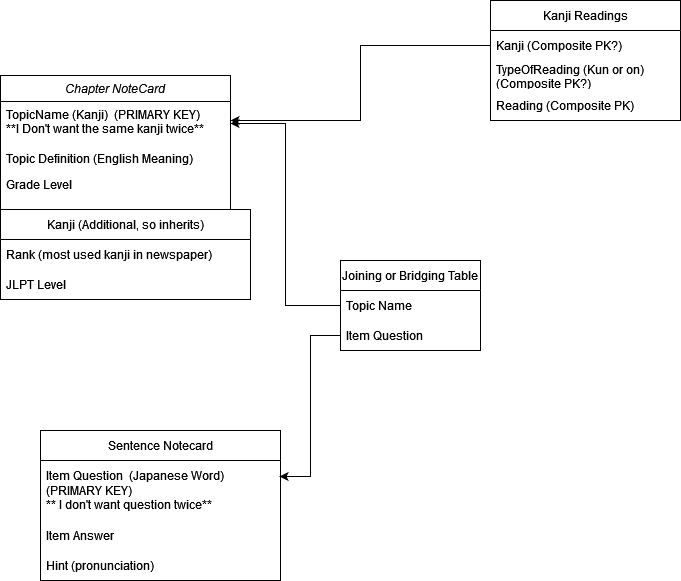

The diagram above was exported from draw.io. Its source (the exported page's mxGraphModel, read from the mxfile embedded in the PNG):
<mxGraphModel dx="1434" dy="718" grid="1" gridSize="10" guides="1" tooltips="1" connect="1" arrows="1" fold="1" page="1" pageScale="1" pageWidth="827" pageHeight="1169" math="0" shadow="0">
  <root>
    <mxCell id="WIyWlLk6GJQsqaUBKTNV-0" />
    <mxCell id="WIyWlLk6GJQsqaUBKTNV-1" parent="WIyWlLk6GJQsqaUBKTNV-0" />
    <mxCell id="zkfFHV4jXpPFQw0GAbJ--0" value="Chapter NoteCard" style="swimlane;fontStyle=2;align=center;verticalAlign=top;childLayout=stackLayout;horizontal=1;startSize=26;horizontalStack=0;resizeParent=1;resizeLast=0;collapsible=1;marginBottom=0;rounded=0;shadow=0;strokeWidth=1;" parent="WIyWlLk6GJQsqaUBKTNV-1" vertex="1">
      <mxGeometry x="40" y="75" width="230" height="134" as="geometry">
        <mxRectangle x="230" y="140" width="160" height="26" as="alternateBounds" />
      </mxGeometry>
    </mxCell>
    <mxCell id="zkfFHV4jXpPFQw0GAbJ--1" value="TopicName (Kanji)  (PRIMARY KEY)&#10;**I Don't want the same kanji twice**&#10;" style="text;align=left;verticalAlign=top;spacingLeft=4;spacingRight=4;overflow=hidden;rotatable=0;points=[[0,0.5],[1,0.5]];portConstraint=eastwest;" parent="zkfFHV4jXpPFQw0GAbJ--0" vertex="1">
      <mxGeometry y="26" width="230" height="44" as="geometry" />
    </mxCell>
    <mxCell id="zkfFHV4jXpPFQw0GAbJ--2" value="Topic Definition (English Meaning)" style="text;align=left;verticalAlign=top;spacingLeft=4;spacingRight=4;overflow=hidden;rotatable=0;points=[[0,0.5],[1,0.5]];portConstraint=eastwest;rounded=0;shadow=0;html=0;" parent="zkfFHV4jXpPFQw0GAbJ--0" vertex="1">
      <mxGeometry y="70" width="230" height="26" as="geometry" />
    </mxCell>
    <mxCell id="zkfFHV4jXpPFQw0GAbJ--3" value="Grade Level" style="text;align=left;verticalAlign=top;spacingLeft=4;spacingRight=4;overflow=hidden;rotatable=0;points=[[0,0.5],[1,0.5]];portConstraint=eastwest;rounded=0;shadow=0;html=0;" parent="zkfFHV4jXpPFQw0GAbJ--0" vertex="1">
      <mxGeometry y="96" width="230" height="26" as="geometry" />
    </mxCell>
    <mxCell id="7sE6ybxqHzxTWhRqrIk--2" value="Sentence Notecard" style="swimlane;fontStyle=0;childLayout=stackLayout;horizontal=1;startSize=30;horizontalStack=0;resizeParent=1;resizeParentMax=0;resizeLast=0;collapsible=1;marginBottom=0;whiteSpace=wrap;html=1;" parent="WIyWlLk6GJQsqaUBKTNV-1" vertex="1">
      <mxGeometry x="80" y="430" width="240" height="150" as="geometry" />
    </mxCell>
    <mxCell id="7sE6ybxqHzxTWhRqrIk--3" value="&lt;div&gt;Item Question&amp;nbsp; (Japanese Word) (PRIMARY KEY)&amp;nbsp; &lt;br&gt;&lt;/div&gt;&lt;div&gt;** I don't want question twice**&lt;br&gt;&lt;/div&gt;" style="text;strokeColor=none;fillColor=none;align=left;verticalAlign=middle;spacingLeft=4;spacingRight=4;overflow=hidden;points=[[0,0.5],[1,0.5]];portConstraint=eastwest;rotatable=0;whiteSpace=wrap;html=1;" parent="7sE6ybxqHzxTWhRqrIk--2" vertex="1">
      <mxGeometry y="30" width="240" height="60" as="geometry" />
    </mxCell>
    <mxCell id="7sE6ybxqHzxTWhRqrIk--4" value="Item Answer" style="text;strokeColor=none;fillColor=none;align=left;verticalAlign=middle;spacingLeft=4;spacingRight=4;overflow=hidden;points=[[0,0.5],[1,0.5]];portConstraint=eastwest;rotatable=0;whiteSpace=wrap;html=1;" parent="7sE6ybxqHzxTWhRqrIk--2" vertex="1">
      <mxGeometry y="90" width="240" height="30" as="geometry" />
    </mxCell>
    <mxCell id="idc8zW7GMYVcaOIjOReg-0" value="&lt;div&gt;Hint (pronunciation)&lt;/div&gt;" style="text;strokeColor=none;fillColor=none;align=left;verticalAlign=middle;spacingLeft=4;spacingRight=4;overflow=hidden;points=[[0,0.5],[1,0.5]];portConstraint=eastwest;rotatable=0;whiteSpace=wrap;html=1;" vertex="1" parent="7sE6ybxqHzxTWhRqrIk--2">
      <mxGeometry y="120" width="240" height="30" as="geometry" />
    </mxCell>
    <mxCell id="7sE6ybxqHzxTWhRqrIk--7" value="Kanji (Additional, so inherits)" style="swimlane;fontStyle=0;childLayout=stackLayout;horizontal=1;startSize=30;horizontalStack=0;resizeParent=1;resizeParentMax=0;resizeLast=0;collapsible=1;marginBottom=0;whiteSpace=wrap;html=1;" parent="WIyWlLk6GJQsqaUBKTNV-1" vertex="1">
      <mxGeometry x="40" y="209" width="250" height="90" as="geometry" />
    </mxCell>
    <mxCell id="7sE6ybxqHzxTWhRqrIk--8" value="Rank (most used kanji in newspaper)" style="text;strokeColor=none;fillColor=none;align=left;verticalAlign=middle;spacingLeft=4;spacingRight=4;overflow=hidden;points=[[0,0.5],[1,0.5]];portConstraint=eastwest;rotatable=0;whiteSpace=wrap;html=1;" parent="7sE6ybxqHzxTWhRqrIk--7" vertex="1">
      <mxGeometry y="30" width="250" height="30" as="geometry" />
    </mxCell>
    <mxCell id="7sE6ybxqHzxTWhRqrIk--9" value="JLPT Level" style="text;strokeColor=none;fillColor=none;align=left;verticalAlign=middle;spacingLeft=4;spacingRight=4;overflow=hidden;points=[[0,0.5],[1,0.5]];portConstraint=eastwest;rotatable=0;whiteSpace=wrap;html=1;" parent="7sE6ybxqHzxTWhRqrIk--7" vertex="1">
      <mxGeometry y="60" width="250" height="30" as="geometry" />
    </mxCell>
    <mxCell id="7sE6ybxqHzxTWhRqrIk--11" value="Kanji Readings" style="swimlane;fontStyle=0;childLayout=stackLayout;horizontal=1;startSize=30;horizontalStack=0;resizeParent=1;resizeParentMax=0;resizeLast=0;collapsible=1;marginBottom=0;whiteSpace=wrap;html=1;" parent="WIyWlLk6GJQsqaUBKTNV-1" vertex="1">
      <mxGeometry x="530" width="190" height="120" as="geometry" />
    </mxCell>
    <mxCell id="7sE6ybxqHzxTWhRqrIk--12" value="Kanji (Composite PK?)" style="text;strokeColor=none;fillColor=none;align=left;verticalAlign=middle;spacingLeft=4;spacingRight=4;overflow=hidden;points=[[0,0.5],[1,0.5]];portConstraint=eastwest;rotatable=0;whiteSpace=wrap;html=1;" parent="7sE6ybxqHzxTWhRqrIk--11" vertex="1">
      <mxGeometry y="30" width="190" height="30" as="geometry" />
    </mxCell>
    <mxCell id="7sE6ybxqHzxTWhRqrIk--13" value="TypeOfReading (Kun or on) (Composite PK?)" style="text;strokeColor=none;fillColor=none;align=left;verticalAlign=middle;spacingLeft=4;spacingRight=4;overflow=hidden;points=[[0,0.5],[1,0.5]];portConstraint=eastwest;rotatable=0;whiteSpace=wrap;html=1;" parent="7sE6ybxqHzxTWhRqrIk--11" vertex="1">
      <mxGeometry y="60" width="190" height="30" as="geometry" />
    </mxCell>
    <mxCell id="7sE6ybxqHzxTWhRqrIk--14" value="Reading (Composite PK)" style="text;strokeColor=none;fillColor=none;align=left;verticalAlign=middle;spacingLeft=4;spacingRight=4;overflow=hidden;points=[[0,0.5],[1,0.5]];portConstraint=eastwest;rotatable=0;whiteSpace=wrap;html=1;" parent="7sE6ybxqHzxTWhRqrIk--11" vertex="1">
      <mxGeometry y="90" width="190" height="30" as="geometry" />
    </mxCell>
    <mxCell id="7sE6ybxqHzxTWhRqrIk--15" style="edgeStyle=orthogonalEdgeStyle;rounded=0;orthogonalLoop=1;jettySize=auto;html=1;" parent="WIyWlLk6GJQsqaUBKTNV-1" source="7sE6ybxqHzxTWhRqrIk--12" target="zkfFHV4jXpPFQw0GAbJ--1" edge="1">
      <mxGeometry relative="1" as="geometry">
        <Array as="points">
          <mxPoint x="400" y="45" />
          <mxPoint x="400" y="120" />
        </Array>
      </mxGeometry>
    </mxCell>
    <mxCell id="7sE6ybxqHzxTWhRqrIk--16" value="Joining or Bridging Table" style="swimlane;fontStyle=0;childLayout=stackLayout;horizontal=1;startSize=30;horizontalStack=0;resizeParent=1;resizeParentMax=0;resizeLast=0;collapsible=1;marginBottom=0;whiteSpace=wrap;html=1;" parent="WIyWlLk6GJQsqaUBKTNV-1" vertex="1">
      <mxGeometry x="380" y="260" width="140" height="90" as="geometry" />
    </mxCell>
    <mxCell id="7sE6ybxqHzxTWhRqrIk--17" value="Topic Name" style="text;strokeColor=none;fillColor=none;align=left;verticalAlign=middle;spacingLeft=4;spacingRight=4;overflow=hidden;points=[[0,0.5],[1,0.5]];portConstraint=eastwest;rotatable=0;whiteSpace=wrap;html=1;" parent="7sE6ybxqHzxTWhRqrIk--16" vertex="1">
      <mxGeometry y="30" width="140" height="30" as="geometry" />
    </mxCell>
    <mxCell id="7sE6ybxqHzxTWhRqrIk--18" value="Item Question" style="text;strokeColor=none;fillColor=none;align=left;verticalAlign=middle;spacingLeft=4;spacingRight=4;overflow=hidden;points=[[0,0.5],[1,0.5]];portConstraint=eastwest;rotatable=0;whiteSpace=wrap;html=1;" parent="7sE6ybxqHzxTWhRqrIk--16" vertex="1">
      <mxGeometry y="60" width="140" height="30" as="geometry" />
    </mxCell>
    <mxCell id="7sE6ybxqHzxTWhRqrIk--23" style="edgeStyle=orthogonalEdgeStyle;rounded=0;orthogonalLoop=1;jettySize=auto;html=1;" parent="WIyWlLk6GJQsqaUBKTNV-1" source="7sE6ybxqHzxTWhRqrIk--17" target="zkfFHV4jXpPFQw0GAbJ--1" edge="1">
      <mxGeometry relative="1" as="geometry">
        <Array as="points">
          <mxPoint x="325" y="305" />
          <mxPoint x="325" y="123" />
        </Array>
      </mxGeometry>
    </mxCell>
    <mxCell id="7sE6ybxqHzxTWhRqrIk--24" style="edgeStyle=orthogonalEdgeStyle;rounded=0;orthogonalLoop=1;jettySize=auto;html=1;entryX=0.996;entryY=0.267;entryDx=0;entryDy=0;entryPerimeter=0;" parent="WIyWlLk6GJQsqaUBKTNV-1" source="7sE6ybxqHzxTWhRqrIk--18" target="7sE6ybxqHzxTWhRqrIk--3" edge="1">
      <mxGeometry relative="1" as="geometry" />
    </mxCell>
  </root>
</mxGraphModel>